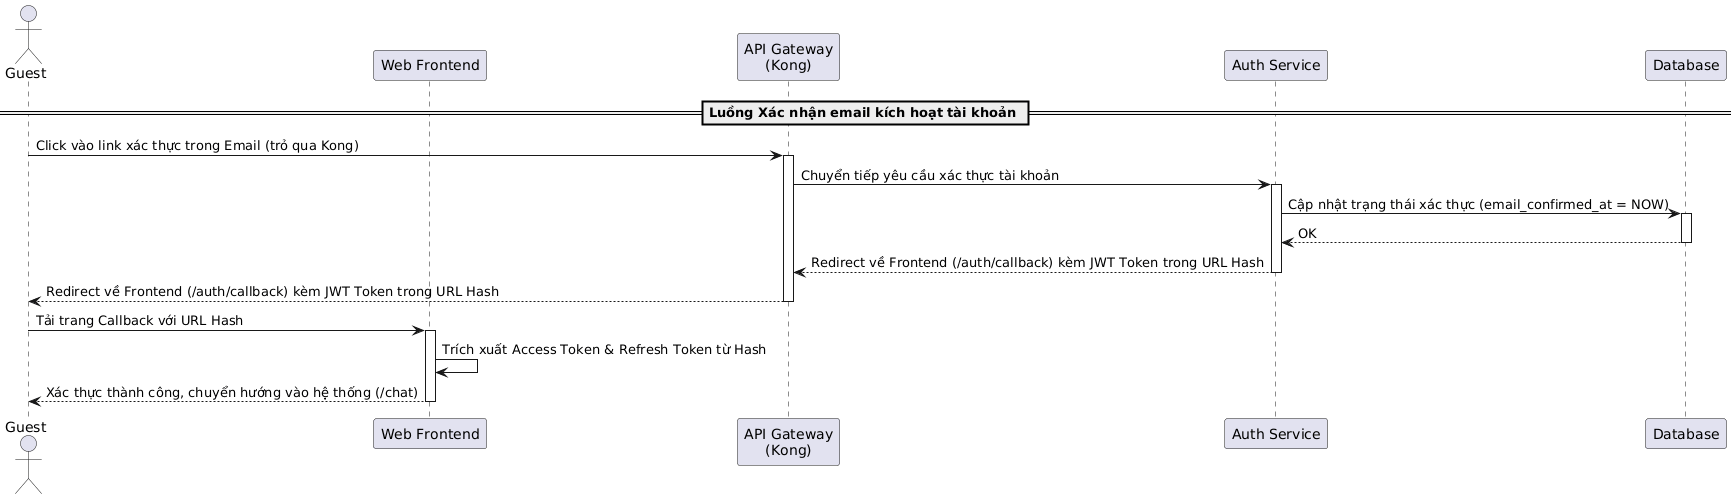

The diagram above was rendered by PlantUML. Its source (embedded in the PNG):
@startuml
actor "Guest" as Guest
participant "Web Frontend" as Frontend
participant "API Gateway\n(Kong)" as Kong
participant "Auth Service" as AuthService
participant "Database" as DB

== Luồng Xác nhận email kích hoạt tài khoản ==
Guest -> Kong: Click vào link xác thực trong Email (trỏ qua Kong)
activate Kong

Kong -> AuthService: Chuyển tiếp yêu cầu xác thực tài khoản
activate AuthService

AuthService -> DB: Cập nhật trạng thái xác thực (email_confirmed_at = NOW)
activate DB
DB --> AuthService: OK
deactivate DB

AuthService --> Kong: Redirect về Frontend (/auth/callback) kèm JWT Token trong URL Hash
deactivate AuthService
Kong --> Guest: Redirect về Frontend (/auth/callback) kèm JWT Token trong URL Hash
deactivate Kong

Guest -> Frontend: Tải trang Callback với URL Hash
activate Frontend
Frontend -> Frontend: Trích xuất Access Token & Refresh Token từ Hash
Frontend --> Guest: Xác thực thành công, chuyển hướng vào hệ thống (/chat)
deactivate Frontend
@enduml